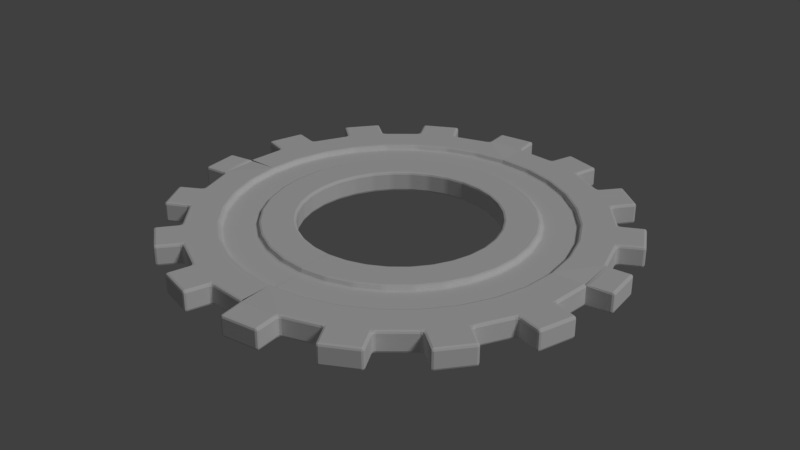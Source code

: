 # Source: gear.blend  (saved by Blender 2.79.0; exported with 4.5.12 LTS)
import bpy
from mathutils import Matrix  # noqa: F401  (used for matrix-valued properties, if any)

bpy.ops.wm.read_factory_settings(use_empty=True)
scene = bpy.context.scene
scene.name = 'Scene'

# ---- collections
col_collection_1 = bpy.data.collections.new('Collection 1'); scene.collection.children.link(col_collection_1)

# ---- world
world_world = bpy.data.worlds.new('World'); scene.world = world_world
world_world.color = (0.05088, 0.05088, 0.05088)
world_world.use_sun_shadow = False
world_world.sun_shadow_jitter_overblur = 0.0
world_world.cycles.sampling_method = 'MANUAL'

# ---- lights
light_sun = bpy.data.lights.new('Sun', 'SUN')
light_sun.transmission_factor = 0.0
light_sun.angle = 0.1993
light_sun.energy = 1.0
light_sun.shadow_buffer_clip_start = 0.5
light_sun.shadow_soft_size = 0.1
light_sun.shadow_cascade_max_distance = 1000.0

# ---- meshes
me_circle = bpy.data.meshes.new('Circle')
me_circle.from_pydata([(-1.0, 7.55e-08, 0.0), (-0.8315, -0.5556, 0.0), (3.258e-07, -1.0, 0.0), (-0.9239, -0.3827, 0.0), (-0.5556, -0.8315, 0.0), (-0.3827, -0.9239, 0.0), (-0.9808, -0.1951, 0.0), (-0.7071, -0.7071, 0.0), (-0.1951, -0.9808, 0.0), (-1.126, -0.01407, 0.0), (-0.9443, -0.614, 0.0), (-1.035, -0.444, 0.0), (-0.6374, -0.9287, 0.0), (-0.418, -1.046, 0.0), (-1.107, -0.2059, 0.0), (-0.7865, -0.8064, 0.0), (-0.2335, -1.102, 0.0), (-0.4795, 3.62e-08, 0.0), (-0.3987, -0.2664, 0.0), (1.562e-07, -0.4795, 0.0), (-0.443, -0.1835, 0.0), (-0.2664, -0.3987, 0.0), (-0.1835, -0.443, 0.0), (-0.4703, -0.09355, 0.0), (-0.3391, -0.3391, 0.0), (-0.09355, -0.4703, 0.0), (-0.8315, -0.5556, -0.1024), (-0.9239, -0.3827, -0.1024), (-0.5556, -0.8315, -0.1024), (-0.7071, -0.7071, -0.1024), (-0.9808, -0.1951, -0.1024), (3.258e-07, -1.0, -0.1024), (-0.1951, -0.9808, -0.1024), (-1.0, 7.55e-08, -0.1024), (-0.3827, -0.9239, -0.1024), (-0.9443, -0.614, -0.1024), (-1.035, -0.444, -0.1024), (-0.6374, -0.9287, -0.1024), (-0.7865, -0.8064, -0.1024), (-1.107, -0.2059, -0.1024), (-1.126, -0.01407, -0.1024), (-0.2335, -1.102, -0.1024), (-0.418, -1.046, -0.1024), (-0.3987, -0.2664, -0.1024), (-0.443, -0.1835, -0.1024), (-0.2664, -0.3987, -0.1024), (-0.3391, -0.3391, -0.1024), (-0.4703, -0.09355, -0.1024), (1.562e-07, -0.4795, -0.1024), (-0.09355, -0.4703, -0.1024), (-0.4795, 3.62e-08, -0.1024), (-0.1835, -0.443, -0.1024), (-0.3628, -0.543, 0.0), (-0.4592, -0.6872, 0.0), (-0.5844, -0.5844, 0.0), (-0.4617, -0.4617, 0.0), (-0.1274, -0.6405, 0.0), (-0.1612, -0.8106, 0.0), (-0.3163, -0.7636, 0.0), (-0.2499, -0.6033, 0.0), (-0.543, -0.3628, 0.0), (-0.6872, -0.4592, 0.0), (-0.6405, -0.1274, 0.0), (-0.8106, -0.1612, 0.0), (-0.7636, -0.3163, 0.0), (-0.6033, -0.2499, 0.0), (-0.8265, 6.24e-08, 0.0), (-0.653, 4.93e-08, 0.0), (2.693e-07, -0.8265, 0.0), (2.128e-07, -0.653, 0.0), (-0.3628, -0.543, -0.02364), (-0.4592, -0.6872, -0.02364), (-0.5844, -0.5844, -0.02364), (-0.4617, -0.4617, -0.02364), (-0.1274, -0.6405, -0.02364), (-0.1612, -0.8106, -0.02364), (-0.3163, -0.7636, -0.02364), (-0.2499, -0.6033, -0.02364), (-0.543, -0.3628, -0.02364), (-0.6872, -0.4592, -0.02364), (-0.6405, -0.1274, -0.02364), (-0.8106, -0.1612, -0.02364), (-0.7636, -0.3163, -0.02364), (-0.6033, -0.2499, -0.02364), (-0.8265, 6.24e-08, -0.02364), (-0.653, 4.93e-08, -0.02364), (2.693e-07, -0.8265, -0.02364), (2.128e-07, -0.653, -0.02364)], [], [(7, 4, 12, 15), (5, 8, 16, 13), (3, 1, 10, 11), (0, 6, 14, 9), (52, 55, 24, 21), (56, 59, 22, 25), (60, 18, 24, 55), (62, 23, 20, 65), (60, 65, 20, 18), (52, 21, 22, 59), (62, 67, 17, 23), (56, 25, 19, 69), (29, 38, 37, 28), (34, 42, 41, 32), (27, 36, 35, 26), (33, 40, 39, 30), (28, 45, 46, 29), (32, 49, 51, 34), (26, 29, 46, 43), (30, 27, 44, 47), (26, 43, 44, 27), (28, 34, 51, 45), (30, 47, 50, 33), (32, 31, 48, 49), (25, 22, 51, 49), (1, 7, 29, 26), (14, 6, 30, 39), (7, 15, 38, 29), (22, 21, 45, 51), (18, 20, 44, 43), (12, 4, 28, 37), (21, 24, 46, 45), (5, 13, 42, 34), (4, 5, 34, 28), (20, 23, 47, 44), (16, 8, 32, 41), (11, 10, 35, 36), (19, 25, 49, 48), (3, 11, 36, 27), (15, 12, 37, 38), (24, 18, 43, 46), (6, 3, 27, 30), (10, 1, 26, 35), (9, 14, 39, 40), (23, 17, 50, 47), (8, 2, 31, 32), (0, 9, 40, 33), (13, 16, 41, 42), (8, 57, 68, 2), (57, 58, 76, 75), (6, 0, 66, 63), (4, 53, 58, 5), (58, 53, 71, 76), (1, 3, 64, 61), (60, 55, 73, 78), (6, 63, 64, 3), (67, 62, 80, 85), (1, 61, 54, 7), (54, 61, 79, 72), (8, 5, 58, 57), (63, 66, 84, 81), (4, 7, 54, 53), (62, 65, 83, 80), (75, 74, 87, 86), (81, 84, 85, 80), (71, 70, 77, 76), (79, 82, 83, 78), (81, 80, 83, 82), (79, 78, 73, 72), (75, 76, 77, 74), (71, 72, 73, 70), (52, 59, 77, 70), (59, 56, 74, 77), (61, 64, 82, 79), (53, 54, 72, 71), (65, 60, 78, 83), (68, 57, 75, 86), (55, 52, 70, 73), (64, 63, 81, 82), (56, 69, 87, 74)])
me_circle.use_remesh_preserve_volume = False
me_circle.use_remesh_preserve_attributes = False
me_circle.use_mirror_vertex_groups = False
me_circle.update()

# ---- objects
ob_gear___design = bpy.data.objects.new('gear - design', me_circle)
ob_center_for_array = bpy.data.objects.new('center for array', None)
ob_sun = bpy.data.objects.new('Sun', light_sun)

# ---- transforms, parenting, visibility, modifiers, constraints
ob_gear___design.location = (0.0, 0.0, 0.0)
ob_gear___design.lineart.crease_threshold = 0.0
_m = ob_gear___design.modifiers.new('Array', 'ARRAY')
_m.count = 4
_m.constant_offset_displace = (0.0, 0.0, 0.0)
_m.use_relative_offset = False
_m.use_object_offset = True
_m.offset_object = ob_center_for_array
_m = ob_gear___design.modifiers.new('Bevel', 'BEVEL')
_m.width = 0.02
_m.width_pct = 0.02
_m.segments = 2
_m.limit_method = 'NONE'
_m.spread = 0.0
ob_center_for_array.parent = ob_gear___design
ob_center_for_array.location = (0.0, 0.0, 0.0)
ob_center_for_array.rotation_euler = (0.0, 0.0, -1.571)
ob_center_for_array.empty_image_offset = (0.0, 0.0)
ob_center_for_array.hide_viewport = True
ob_center_for_array.hide_select = True
ob_center_for_array.lineart.crease_threshold = 0.0
ob_sun.location = (4.752, 0.0, 4.06)
ob_sun.rotation_euler = (0.0, -0.7854, 3.142)
ob_sun.lineart.crease_threshold = 0.0

# ---- collection membership
col_collection_1.objects.link(ob_gear___design)
col_collection_1.objects.link(ob_center_for_array)
col_collection_1.objects.link(ob_sun)

# ---- scene / render settings (as saved in the file)
scene.frame_start = 1; scene.frame_end = 250; scene.frame_set(1)
scene.render.engine = 'CYCLES'
scene.render.resolution_percentage = 50
scene.render.dither_intensity = 0.0
scene.cycles.use_denoising = False
scene.cycles.samples = 128
scene.cycles.sampling_pattern = 'TABULATED_SOBOL'
scene.cycles.use_adaptive_sampling = False
scene.cycles.use_light_tree = False
scene.cycles.blur_glossy = 0.0
scene.cycles.sample_clamp_indirect = 0.0
scene.view_settings.view_transform = 'Standard'
bpy.context.view_layer.update()

# ---- added for rendering (the .blend has no active camera): camera
cam_auto = bpy.data.cameras.new('AutoCamera')
cam_auto.lens = 50.0
cam_auto.sensor_width = 36.0
cam_auto.clip_end = 1000.0
ob_auto_camera = bpy.data.objects.new('AutoCamera', cam_auto)
scene.collection.objects.link(ob_auto_camera)
ob_auto_camera.location = (2.94597, -3.53516, 2.30555)
ob_auto_camera.rotation_euler = (1.09748, -7.21219e-08, 0.694738)
scene.camera = ob_auto_camera
bpy.context.view_layer.update()
